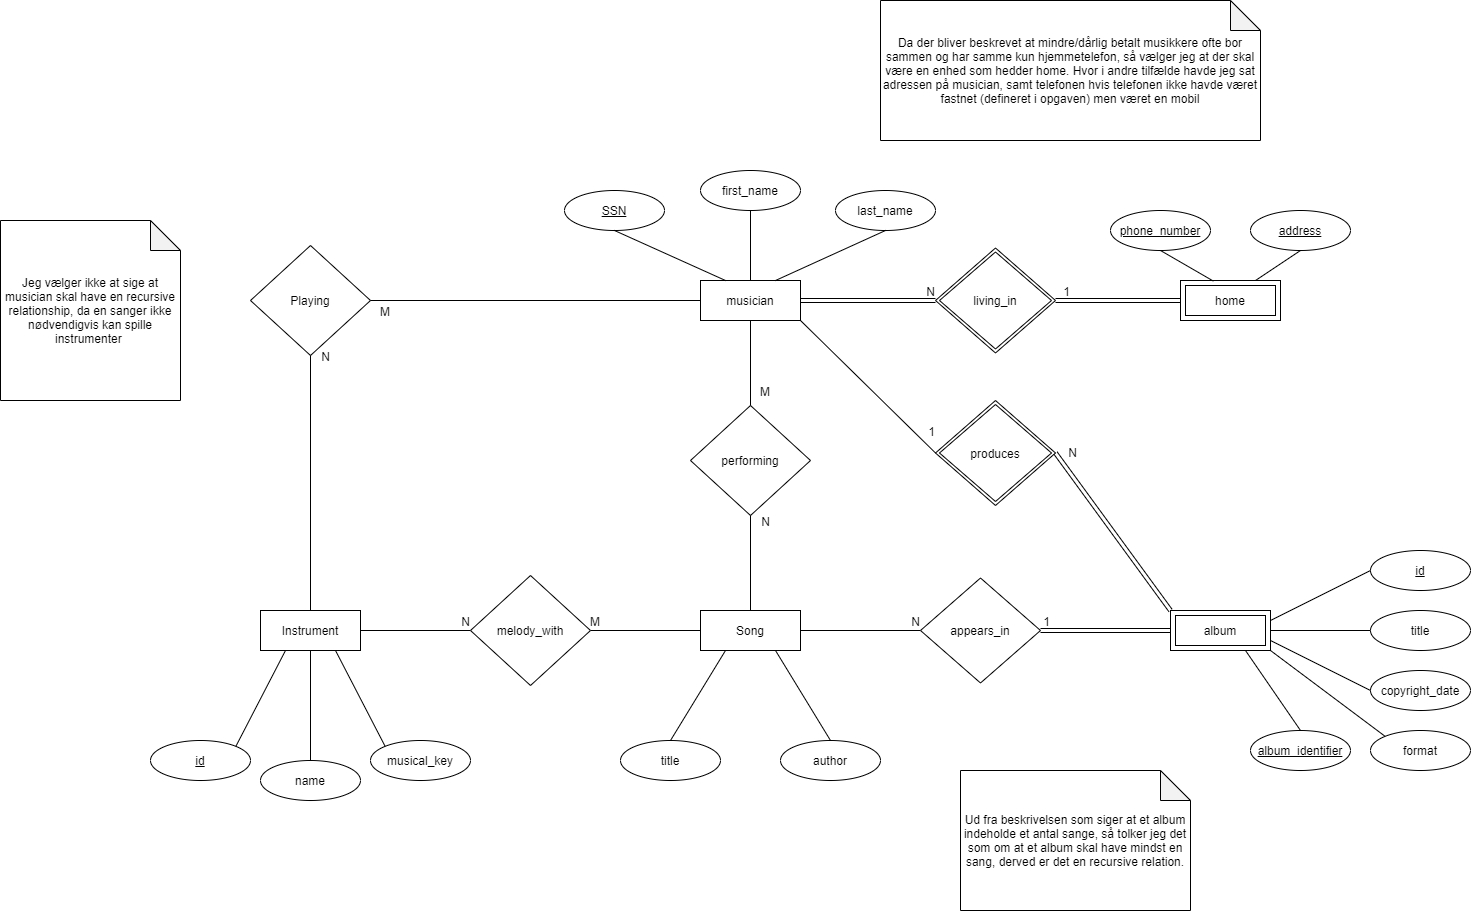

The diagram above was exported from draw.io. Its source (the exported page's mxGraphModel, read from the mxfile embedded in the PNG):
<mxGraphModel dx="1913" dy="806" grid="1" gridSize="10" guides="1" tooltips="1" connect="1" arrows="1" fold="1" page="1" pageScale="1" pageWidth="827" pageHeight="1169" math="0" shadow="0">
  <root>
    <mxCell id="0" />
    <mxCell id="1" parent="0" />
    <mxCell id="eCq4yjl9bXXe50SEYcVd-1" value="musician" style="whiteSpace=wrap;html=1;align=center;" parent="1" vertex="1">
      <mxGeometry x="450" y="460" width="100" height="40" as="geometry" />
    </mxCell>
    <mxCell id="eCq4yjl9bXXe50SEYcVd-4" value="home" style="shape=ext;margin=3;double=1;whiteSpace=wrap;html=1;align=center;" parent="1" vertex="1">
      <mxGeometry x="930" y="460" width="100" height="40" as="geometry" />
    </mxCell>
    <mxCell id="eCq4yjl9bXXe50SEYcVd-5" value="SSN" style="ellipse;whiteSpace=wrap;html=1;align=center;fontStyle=4;" parent="1" vertex="1">
      <mxGeometry x="314" y="370" width="100" height="40" as="geometry" />
    </mxCell>
    <mxCell id="eCq4yjl9bXXe50SEYcVd-6" value="first_name" style="ellipse;whiteSpace=wrap;html=1;align=center;" parent="1" vertex="1">
      <mxGeometry x="450" y="350" width="100" height="40" as="geometry" />
    </mxCell>
    <mxCell id="eCq4yjl9bXXe50SEYcVd-7" value="last_name" style="ellipse;whiteSpace=wrap;html=1;align=center;" parent="1" vertex="1">
      <mxGeometry x="585" y="370" width="100" height="40" as="geometry" />
    </mxCell>
    <mxCell id="eCq4yjl9bXXe50SEYcVd-8" value="phone_number" style="ellipse;whiteSpace=wrap;html=1;align=center;fontStyle=4;" parent="1" vertex="1">
      <mxGeometry x="860" y="390" width="100" height="40" as="geometry" />
    </mxCell>
    <mxCell id="eCq4yjl9bXXe50SEYcVd-9" value="address" style="ellipse;whiteSpace=wrap;html=1;align=center;fontStyle=4;" parent="1" vertex="1">
      <mxGeometry x="1000" y="390" width="100" height="40" as="geometry" />
    </mxCell>
    <mxCell id="eCq4yjl9bXXe50SEYcVd-10" value="Da der bliver beskrevet at mindre/dårlig betalt musikkere ofte bor sammen og har samme kun hjemmetelefon, så vælger jeg at der skal være en enhed som hedder home. Hvor i andre tilfælde havde jeg sat adressen på musician, samt telefonen hvis telefonen ikke havde været fastnet (defineret i opgaven) men været en mobil" style="shape=note;whiteSpace=wrap;html=1;backgroundOutline=1;darkOpacity=0.05;" parent="1" vertex="1">
      <mxGeometry x="630" y="180" width="380" height="140" as="geometry" />
    </mxCell>
    <mxCell id="eCq4yjl9bXXe50SEYcVd-12" value="" style="endArrow=none;html=1;exitX=0.5;exitY=1;exitDx=0;exitDy=0;entryX=0.25;entryY=0;entryDx=0;entryDy=0;" parent="1" source="eCq4yjl9bXXe50SEYcVd-5" target="eCq4yjl9bXXe50SEYcVd-1" edge="1">
      <mxGeometry width="50" height="50" relative="1" as="geometry">
        <mxPoint x="640" y="460" as="sourcePoint" />
        <mxPoint x="690" y="410" as="targetPoint" />
      </mxGeometry>
    </mxCell>
    <mxCell id="eCq4yjl9bXXe50SEYcVd-13" value="" style="endArrow=none;html=1;exitX=0.5;exitY=1;exitDx=0;exitDy=0;entryX=0.5;entryY=0;entryDx=0;entryDy=0;" parent="1" source="eCq4yjl9bXXe50SEYcVd-6" target="eCq4yjl9bXXe50SEYcVd-1" edge="1">
      <mxGeometry width="50" height="50" relative="1" as="geometry">
        <mxPoint x="374" y="419.9999999999999" as="sourcePoint" />
        <mxPoint x="474.9999999999998" y="470" as="targetPoint" />
      </mxGeometry>
    </mxCell>
    <mxCell id="eCq4yjl9bXXe50SEYcVd-14" value="" style="endArrow=none;html=1;exitX=0.5;exitY=1;exitDx=0;exitDy=0;entryX=0.75;entryY=0;entryDx=0;entryDy=0;" parent="1" source="eCq4yjl9bXXe50SEYcVd-7" target="eCq4yjl9bXXe50SEYcVd-1" edge="1">
      <mxGeometry width="50" height="50" relative="1" as="geometry">
        <mxPoint x="489.9999999999998" y="399.9999999999999" as="sourcePoint" />
        <mxPoint x="560" y="450" as="targetPoint" />
      </mxGeometry>
    </mxCell>
    <mxCell id="eCq4yjl9bXXe50SEYcVd-15" value="" style="endArrow=none;html=1;exitX=0.5;exitY=1;exitDx=0;exitDy=0;entryX=0.329;entryY=0.015;entryDx=0;entryDy=0;entryPerimeter=0;" parent="1" source="eCq4yjl9bXXe50SEYcVd-8" target="eCq4yjl9bXXe50SEYcVd-4" edge="1">
      <mxGeometry width="50" height="50" relative="1" as="geometry">
        <mxPoint x="609.9999999999998" y="419.9999999999999" as="sourcePoint" />
        <mxPoint x="524.9999999999998" y="470" as="targetPoint" />
      </mxGeometry>
    </mxCell>
    <mxCell id="eCq4yjl9bXXe50SEYcVd-16" value="" style="endArrow=none;html=1;exitX=0.5;exitY=1;exitDx=0;exitDy=0;entryX=0.75;entryY=0;entryDx=0;entryDy=0;" parent="1" source="eCq4yjl9bXXe50SEYcVd-9" target="eCq4yjl9bXXe50SEYcVd-4" edge="1">
      <mxGeometry width="50" height="50" relative="1" as="geometry">
        <mxPoint x="920" y="439.9999999999999" as="sourcePoint" />
        <mxPoint x="990" y="470" as="targetPoint" />
      </mxGeometry>
    </mxCell>
    <mxCell id="eCq4yjl9bXXe50SEYcVd-17" value="living_in" style="shape=rhombus;double=1;perimeter=rhombusPerimeter;whiteSpace=wrap;html=1;align=center;" parent="1" vertex="1">
      <mxGeometry x="685" y="427.5" width="120" height="105" as="geometry" />
    </mxCell>
    <mxCell id="eCq4yjl9bXXe50SEYcVd-20" value="" style="shape=link;html=1;rounded=0;entryX=0;entryY=0.5;entryDx=0;entryDy=0;exitX=1;exitY=0.5;exitDx=0;exitDy=0;" parent="1" source="eCq4yjl9bXXe50SEYcVd-17" target="eCq4yjl9bXXe50SEYcVd-4" edge="1">
      <mxGeometry relative="1" as="geometry">
        <mxPoint x="830" y="480" as="sourcePoint" />
        <mxPoint x="930" y="520" as="targetPoint" />
      </mxGeometry>
    </mxCell>
    <mxCell id="eCq4yjl9bXXe50SEYcVd-21" value="1" style="resizable=0;html=1;align=right;verticalAlign=bottom;" parent="eCq4yjl9bXXe50SEYcVd-20" connectable="0" vertex="1">
      <mxGeometry x="1" relative="1" as="geometry">
        <mxPoint x="-110" as="offset" />
      </mxGeometry>
    </mxCell>
    <mxCell id="eCq4yjl9bXXe50SEYcVd-24" value="Instrument" style="whiteSpace=wrap;html=1;align=center;" parent="1" vertex="1">
      <mxGeometry x="10" y="790" width="100" height="40" as="geometry" />
    </mxCell>
    <mxCell id="eCq4yjl9bXXe50SEYcVd-25" value="Song" style="whiteSpace=wrap;html=1;align=center;" parent="1" vertex="1">
      <mxGeometry x="450" y="790" width="100" height="40" as="geometry" />
    </mxCell>
    <mxCell id="eCq4yjl9bXXe50SEYcVd-27" value="" style="shape=link;html=1;rounded=0;exitX=1;exitY=0.5;exitDx=0;exitDy=0;entryX=0;entryY=0.5;entryDx=0;entryDy=0;" parent="1" source="eCq4yjl9bXXe50SEYcVd-1" target="eCq4yjl9bXXe50SEYcVd-17" edge="1">
      <mxGeometry relative="1" as="geometry">
        <mxPoint x="660" y="450" as="sourcePoint" />
        <mxPoint x="820" y="450" as="targetPoint" />
      </mxGeometry>
    </mxCell>
    <mxCell id="eCq4yjl9bXXe50SEYcVd-28" value="N" style="resizable=0;html=1;align=right;verticalAlign=bottom;" parent="eCq4yjl9bXXe50SEYcVd-27" connectable="0" vertex="1">
      <mxGeometry x="1" relative="1" as="geometry" />
    </mxCell>
    <mxCell id="eCq4yjl9bXXe50SEYcVd-29" value="id" style="ellipse;whiteSpace=wrap;html=1;align=center;fontStyle=4;" parent="1" vertex="1">
      <mxGeometry x="-100" y="920" width="100" height="40" as="geometry" />
    </mxCell>
    <mxCell id="eCq4yjl9bXXe50SEYcVd-30" value="title" style="ellipse;whiteSpace=wrap;html=1;align=center;" parent="1" vertex="1">
      <mxGeometry x="1120" y="790" width="100" height="40" as="geometry" />
    </mxCell>
    <mxCell id="eCq4yjl9bXXe50SEYcVd-31" value="copyright_date" style="ellipse;whiteSpace=wrap;html=1;align=center;" parent="1" vertex="1">
      <mxGeometry x="1120" y="850" width="100" height="40" as="geometry" />
    </mxCell>
    <mxCell id="eCq4yjl9bXXe50SEYcVd-32" value="musical_key" style="ellipse;whiteSpace=wrap;html=1;align=center;" parent="1" vertex="1">
      <mxGeometry x="120" y="920" width="100" height="40" as="geometry" />
    </mxCell>
    <mxCell id="eCq4yjl9bXXe50SEYcVd-33" value="name" style="ellipse;whiteSpace=wrap;html=1;align=center;" parent="1" vertex="1">
      <mxGeometry x="10" y="940" width="100" height="40" as="geometry" />
    </mxCell>
    <mxCell id="eCq4yjl9bXXe50SEYcVd-34" value="" style="endArrow=none;html=1;exitX=0.25;exitY=1;exitDx=0;exitDy=0;entryX=1;entryY=0;entryDx=0;entryDy=0;" parent="1" source="eCq4yjl9bXXe50SEYcVd-24" target="eCq4yjl9bXXe50SEYcVd-29" edge="1">
      <mxGeometry width="50" height="50" relative="1" as="geometry">
        <mxPoint x="350" y="840" as="sourcePoint" />
        <mxPoint x="400" y="790" as="targetPoint" />
      </mxGeometry>
    </mxCell>
    <mxCell id="eCq4yjl9bXXe50SEYcVd-35" value="" style="endArrow=none;html=1;exitX=0.5;exitY=1;exitDx=0;exitDy=0;entryX=0.5;entryY=0;entryDx=0;entryDy=0;" parent="1" source="eCq4yjl9bXXe50SEYcVd-24" target="eCq4yjl9bXXe50SEYcVd-33" edge="1">
      <mxGeometry width="50" height="50" relative="1" as="geometry">
        <mxPoint x="65" y="840" as="sourcePoint" />
        <mxPoint x="-34.767208675142" y="925.8090146052655" as="targetPoint" />
      </mxGeometry>
    </mxCell>
    <mxCell id="eCq4yjl9bXXe50SEYcVd-36" value="" style="endArrow=none;html=1;exitX=0.75;exitY=1;exitDx=0;exitDy=0;entryX=0;entryY=0;entryDx=0;entryDy=0;" parent="1" source="eCq4yjl9bXXe50SEYcVd-24" target="eCq4yjl9bXXe50SEYcVd-32" edge="1">
      <mxGeometry width="50" height="50" relative="1" as="geometry">
        <mxPoint x="90" y="840" as="sourcePoint" />
        <mxPoint x="70" y="950" as="targetPoint" />
      </mxGeometry>
    </mxCell>
    <mxCell id="eCq4yjl9bXXe50SEYcVd-37" value="id" style="ellipse;whiteSpace=wrap;html=1;align=center;fontStyle=4;" parent="1" vertex="1">
      <mxGeometry x="1120" y="730" width="100" height="40" as="geometry" />
    </mxCell>
    <mxCell id="eCq4yjl9bXXe50SEYcVd-39" value="album_identifier" style="ellipse;whiteSpace=wrap;html=1;align=center;fontStyle=4;" parent="1" vertex="1">
      <mxGeometry x="1000" y="910" width="100" height="40" as="geometry" />
    </mxCell>
    <mxCell id="eCq4yjl9bXXe50SEYcVd-40" value="format" style="ellipse;whiteSpace=wrap;html=1;align=center;" parent="1" vertex="1">
      <mxGeometry x="1120" y="910" width="100" height="40" as="geometry" />
    </mxCell>
    <mxCell id="eCq4yjl9bXXe50SEYcVd-41" value="" style="endArrow=none;html=1;exitX=0.5;exitY=0;exitDx=0;exitDy=0;entryX=0.75;entryY=1;entryDx=0;entryDy=0;" parent="1" source="eCq4yjl9bXXe50SEYcVd-39" target="3kSVCCDomG7rX2-TwU-U-1" edge="1">
      <mxGeometry width="50" height="50" relative="1" as="geometry">
        <mxPoint x="840" y="900" as="sourcePoint" />
        <mxPoint x="995" y="850" as="targetPoint" />
      </mxGeometry>
    </mxCell>
    <mxCell id="eCq4yjl9bXXe50SEYcVd-42" value="" style="endArrow=none;html=1;exitX=0;exitY=0;exitDx=0;exitDy=0;entryX=1;entryY=1;entryDx=0;entryDy=0;" parent="1" source="eCq4yjl9bXXe50SEYcVd-40" target="3kSVCCDomG7rX2-TwU-U-1" edge="1">
      <mxGeometry width="50" height="50" relative="1" as="geometry">
        <mxPoint x="1060" y="920" as="sourcePoint" />
        <mxPoint x="1020" y="830" as="targetPoint" />
      </mxGeometry>
    </mxCell>
    <mxCell id="eCq4yjl9bXXe50SEYcVd-43" value="" style="endArrow=none;html=1;exitX=0;exitY=0.5;exitDx=0;exitDy=0;entryX=1;entryY=0.75;entryDx=0;entryDy=0;" parent="1" source="eCq4yjl9bXXe50SEYcVd-31" target="3kSVCCDomG7rX2-TwU-U-1" edge="1">
      <mxGeometry width="50" height="50" relative="1" as="geometry">
        <mxPoint x="1144.7672086751418" y="925.8090146052655" as="sourcePoint" />
        <mxPoint x="1020" y="820" as="targetPoint" />
      </mxGeometry>
    </mxCell>
    <mxCell id="eCq4yjl9bXXe50SEYcVd-44" value="" style="endArrow=none;html=1;exitX=0;exitY=0.5;exitDx=0;exitDy=0;entryX=1;entryY=0.5;entryDx=0;entryDy=0;" parent="1" source="eCq4yjl9bXXe50SEYcVd-30" target="3kSVCCDomG7rX2-TwU-U-1" edge="1">
      <mxGeometry width="50" height="50" relative="1" as="geometry">
        <mxPoint x="1130.0000000000132" y="880" as="sourcePoint" />
        <mxPoint x="1020" y="810" as="targetPoint" />
      </mxGeometry>
    </mxCell>
    <mxCell id="eCq4yjl9bXXe50SEYcVd-45" value="" style="endArrow=none;html=1;exitX=0;exitY=0.5;exitDx=0;exitDy=0;entryX=1;entryY=0.25;entryDx=0;entryDy=0;" parent="1" source="eCq4yjl9bXXe50SEYcVd-37" target="3kSVCCDomG7rX2-TwU-U-1" edge="1">
      <mxGeometry width="50" height="50" relative="1" as="geometry">
        <mxPoint x="1130.0000000000132" y="820" as="sourcePoint" />
        <mxPoint x="1020" y="800" as="targetPoint" />
      </mxGeometry>
    </mxCell>
    <mxCell id="eCq4yjl9bXXe50SEYcVd-46" value="author" style="ellipse;whiteSpace=wrap;html=1;align=center;" parent="1" vertex="1">
      <mxGeometry x="530" y="920" width="100" height="40" as="geometry" />
    </mxCell>
    <mxCell id="eCq4yjl9bXXe50SEYcVd-47" value="title" style="ellipse;whiteSpace=wrap;html=1;align=center;" parent="1" vertex="1">
      <mxGeometry x="370" y="920" width="100" height="40" as="geometry" />
    </mxCell>
    <mxCell id="eCq4yjl9bXXe50SEYcVd-48" value="" style="endArrow=none;html=1;exitX=0.25;exitY=1;exitDx=0;exitDy=0;entryX=0.5;entryY=0;entryDx=0;entryDy=0;" parent="1" source="eCq4yjl9bXXe50SEYcVd-25" target="eCq4yjl9bXXe50SEYcVd-47" edge="1">
      <mxGeometry width="50" height="50" relative="1" as="geometry">
        <mxPoint x="310" y="940" as="sourcePoint" />
        <mxPoint x="359.76720867515087" y="1035.8090146052693" as="targetPoint" />
      </mxGeometry>
    </mxCell>
    <mxCell id="eCq4yjl9bXXe50SEYcVd-49" value="" style="endArrow=none;html=1;exitX=0.75;exitY=1;exitDx=0;exitDy=0;entryX=0.5;entryY=0;entryDx=0;entryDy=0;" parent="1" source="eCq4yjl9bXXe50SEYcVd-25" target="eCq4yjl9bXXe50SEYcVd-46" edge="1">
      <mxGeometry width="50" height="50" relative="1" as="geometry">
        <mxPoint x="320" y="950" as="sourcePoint" />
        <mxPoint x="369.76720867515087" y="1045.8090146052693" as="targetPoint" />
      </mxGeometry>
    </mxCell>
    <mxCell id="eCq4yjl9bXXe50SEYcVd-50" value="Playing" style="shape=rhombus;perimeter=rhombusPerimeter;whiteSpace=wrap;html=1;align=center;" parent="1" vertex="1">
      <mxGeometry y="425" width="120" height="110" as="geometry" />
    </mxCell>
    <mxCell id="eCq4yjl9bXXe50SEYcVd-51" value="" style="endArrow=none;html=1;rounded=0;entryX=1;entryY=0.5;entryDx=0;entryDy=0;" parent="1" source="eCq4yjl9bXXe50SEYcVd-1" target="eCq4yjl9bXXe50SEYcVd-50" edge="1">
      <mxGeometry relative="1" as="geometry">
        <mxPoint x="330" y="640" as="sourcePoint" />
        <mxPoint x="490" y="640" as="targetPoint" />
      </mxGeometry>
    </mxCell>
    <mxCell id="eCq4yjl9bXXe50SEYcVd-52" value="M" style="resizable=0;html=1;align=right;verticalAlign=bottom;" parent="eCq4yjl9bXXe50SEYcVd-51" connectable="0" vertex="1">
      <mxGeometry x="1" relative="1" as="geometry">
        <mxPoint x="20" y="20" as="offset" />
      </mxGeometry>
    </mxCell>
    <mxCell id="eCq4yjl9bXXe50SEYcVd-53" value="Jeg vælger ikke at sige at musician skal have en recursive relationship, da en sanger ikke nødvendigvis kan spille instrumenter&amp;nbsp;" style="shape=note;whiteSpace=wrap;html=1;backgroundOutline=1;darkOpacity=0.05;" parent="1" vertex="1">
      <mxGeometry x="-250" y="400" width="180" height="180" as="geometry" />
    </mxCell>
    <mxCell id="eCq4yjl9bXXe50SEYcVd-54" value="" style="endArrow=none;html=1;rounded=0;exitX=0.5;exitY=0;exitDx=0;exitDy=0;entryX=0.5;entryY=1;entryDx=0;entryDy=0;" parent="1" source="eCq4yjl9bXXe50SEYcVd-24" target="eCq4yjl9bXXe50SEYcVd-50" edge="1">
      <mxGeometry relative="1" as="geometry">
        <mxPoint x="330" y="610" as="sourcePoint" />
        <mxPoint x="40" y="540" as="targetPoint" />
      </mxGeometry>
    </mxCell>
    <mxCell id="eCq4yjl9bXXe50SEYcVd-55" value="N" style="resizable=0;html=1;align=right;verticalAlign=bottom;" parent="eCq4yjl9bXXe50SEYcVd-54" connectable="0" vertex="1">
      <mxGeometry x="1" relative="1" as="geometry">
        <mxPoint x="20" y="10" as="offset" />
      </mxGeometry>
    </mxCell>
    <mxCell id="eCq4yjl9bXXe50SEYcVd-59" value="" style="endArrow=none;html=1;rounded=0;exitX=1;exitY=0.5;exitDx=0;exitDy=0;entryX=0;entryY=0.5;entryDx=0;entryDy=0;" parent="1" source="eCq4yjl9bXXe50SEYcVd-25" target="eCq4yjl9bXXe50SEYcVd-77" edge="1">
      <mxGeometry relative="1" as="geometry">
        <mxPoint x="660" y="670" as="sourcePoint" />
        <mxPoint x="640" y="810" as="targetPoint" />
      </mxGeometry>
    </mxCell>
    <mxCell id="eCq4yjl9bXXe50SEYcVd-60" value="N" style="resizable=0;html=1;align=right;verticalAlign=bottom;" parent="eCq4yjl9bXXe50SEYcVd-59" connectable="0" vertex="1">
      <mxGeometry x="1" relative="1" as="geometry" />
    </mxCell>
    <mxCell id="eCq4yjl9bXXe50SEYcVd-62" value="Ud fra beskrivelsen som siger at et album indeholde et antal sange, så tolker jeg det som om at et album skal have mindst en sang, derved er det en recursive relation." style="shape=note;whiteSpace=wrap;html=1;backgroundOutline=1;darkOpacity=0.05;" parent="1" vertex="1">
      <mxGeometry x="710" y="950" width="230" height="140" as="geometry" />
    </mxCell>
    <mxCell id="eCq4yjl9bXXe50SEYcVd-63" value="" style="shape=link;html=1;rounded=0;exitX=0;exitY=0.5;exitDx=0;exitDy=0;entryX=1;entryY=0.5;entryDx=0;entryDy=0;" parent="1" source="3kSVCCDomG7rX2-TwU-U-1" target="eCq4yjl9bXXe50SEYcVd-77" edge="1">
      <mxGeometry relative="1" as="geometry">
        <mxPoint x="920" y="810" as="sourcePoint" />
        <mxPoint x="830" y="810" as="targetPoint" />
      </mxGeometry>
    </mxCell>
    <mxCell id="eCq4yjl9bXXe50SEYcVd-64" value="1" style="resizable=0;html=1;align=right;verticalAlign=bottom;" parent="eCq4yjl9bXXe50SEYcVd-63" connectable="0" vertex="1">
      <mxGeometry x="1" relative="1" as="geometry">
        <mxPoint x="10" as="offset" />
      </mxGeometry>
    </mxCell>
    <mxCell id="eCq4yjl9bXXe50SEYcVd-65" value="produces" style="shape=rhombus;double=1;perimeter=rhombusPerimeter;whiteSpace=wrap;html=1;align=center;" parent="1" vertex="1">
      <mxGeometry x="685" y="580" width="120" height="105" as="geometry" />
    </mxCell>
    <mxCell id="eCq4yjl9bXXe50SEYcVd-67" value="" style="endArrow=none;html=1;rounded=0;exitX=1;exitY=0.5;exitDx=0;exitDy=0;entryX=0;entryY=0.5;entryDx=0;entryDy=0;" parent="1" source="eCq4yjl9bXXe50SEYcVd-24" target="eCq4yjl9bXXe50SEYcVd-71" edge="1">
      <mxGeometry relative="1" as="geometry">
        <mxPoint x="150" y="820" as="sourcePoint" />
        <mxPoint x="210" y="810" as="targetPoint" />
      </mxGeometry>
    </mxCell>
    <mxCell id="eCq4yjl9bXXe50SEYcVd-68" value="N" style="resizable=0;html=1;align=right;verticalAlign=bottom;" parent="eCq4yjl9bXXe50SEYcVd-67" connectable="0" vertex="1">
      <mxGeometry x="1" relative="1" as="geometry" />
    </mxCell>
    <mxCell id="eCq4yjl9bXXe50SEYcVd-69" value="" style="endArrow=none;html=1;rounded=0;exitX=0;exitY=0.5;exitDx=0;exitDy=0;entryX=1;entryY=0.5;entryDx=0;entryDy=0;" parent="1" source="eCq4yjl9bXXe50SEYcVd-25" target="eCq4yjl9bXXe50SEYcVd-71" edge="1">
      <mxGeometry relative="1" as="geometry">
        <mxPoint x="150" y="820" as="sourcePoint" />
        <mxPoint x="330" y="810" as="targetPoint" />
      </mxGeometry>
    </mxCell>
    <mxCell id="eCq4yjl9bXXe50SEYcVd-70" value="M" style="resizable=0;html=1;align=right;verticalAlign=bottom;" parent="eCq4yjl9bXXe50SEYcVd-69" connectable="0" vertex="1">
      <mxGeometry x="1" relative="1" as="geometry">
        <mxPoint x="10" as="offset" />
      </mxGeometry>
    </mxCell>
    <mxCell id="eCq4yjl9bXXe50SEYcVd-71" value="melody_with" style="shape=rhombus;perimeter=rhombusPerimeter;whiteSpace=wrap;html=1;align=center;" parent="1" vertex="1">
      <mxGeometry x="220" y="755" width="120" height="110" as="geometry" />
    </mxCell>
    <mxCell id="eCq4yjl9bXXe50SEYcVd-72" value="performing" style="shape=rhombus;perimeter=rhombusPerimeter;whiteSpace=wrap;html=1;align=center;" parent="1" vertex="1">
      <mxGeometry x="440" y="585" width="120" height="110" as="geometry" />
    </mxCell>
    <mxCell id="eCq4yjl9bXXe50SEYcVd-73" value="" style="endArrow=none;html=1;rounded=0;exitX=0.5;exitY=1;exitDx=0;exitDy=0;" parent="1" source="eCq4yjl9bXXe50SEYcVd-1" target="eCq4yjl9bXXe50SEYcVd-72" edge="1">
      <mxGeometry relative="1" as="geometry">
        <mxPoint x="290" y="650" as="sourcePoint" />
        <mxPoint x="450" y="650" as="targetPoint" />
      </mxGeometry>
    </mxCell>
    <mxCell id="eCq4yjl9bXXe50SEYcVd-74" value="M" style="resizable=0;html=1;align=right;verticalAlign=bottom;" parent="eCq4yjl9bXXe50SEYcVd-73" connectable="0" vertex="1">
      <mxGeometry x="1" relative="1" as="geometry">
        <mxPoint x="20" y="-5" as="offset" />
      </mxGeometry>
    </mxCell>
    <mxCell id="eCq4yjl9bXXe50SEYcVd-75" value="" style="endArrow=none;html=1;rounded=0;entryX=0.5;entryY=1;entryDx=0;entryDy=0;exitX=0.5;exitY=0;exitDx=0;exitDy=0;" parent="1" source="eCq4yjl9bXXe50SEYcVd-25" target="eCq4yjl9bXXe50SEYcVd-72" edge="1">
      <mxGeometry relative="1" as="geometry">
        <mxPoint x="290" y="650" as="sourcePoint" />
        <mxPoint x="450" y="650" as="targetPoint" />
      </mxGeometry>
    </mxCell>
    <mxCell id="eCq4yjl9bXXe50SEYcVd-76" value="N" style="resizable=0;html=1;align=right;verticalAlign=bottom;" parent="eCq4yjl9bXXe50SEYcVd-75" connectable="0" vertex="1">
      <mxGeometry x="1" relative="1" as="geometry">
        <mxPoint x="20" y="15" as="offset" />
      </mxGeometry>
    </mxCell>
    <mxCell id="eCq4yjl9bXXe50SEYcVd-77" value="appears_in" style="shape=rhombus;perimeter=rhombusPerimeter;whiteSpace=wrap;html=1;align=center;" parent="1" vertex="1">
      <mxGeometry x="670" y="757.5" width="120" height="105" as="geometry" />
    </mxCell>
    <mxCell id="eCq4yjl9bXXe50SEYcVd-78" value="" style="shape=link;html=1;rounded=0;entryX=1;entryY=0.5;entryDx=0;entryDy=0;exitX=0;exitY=0;exitDx=0;exitDy=0;" parent="1" source="3kSVCCDomG7rX2-TwU-U-1" target="eCq4yjl9bXXe50SEYcVd-65" edge="1">
      <mxGeometry relative="1" as="geometry">
        <mxPoint x="920" y="790" as="sourcePoint" />
        <mxPoint x="750" y="670" as="targetPoint" />
      </mxGeometry>
    </mxCell>
    <mxCell id="eCq4yjl9bXXe50SEYcVd-79" value="N" style="resizable=0;html=1;align=right;verticalAlign=bottom;" parent="eCq4yjl9bXXe50SEYcVd-78" connectable="0" vertex="1">
      <mxGeometry x="1" relative="1" as="geometry">
        <mxPoint x="22" y="8" as="offset" />
      </mxGeometry>
    </mxCell>
    <mxCell id="eCq4yjl9bXXe50SEYcVd-80" value="" style="endArrow=none;html=1;rounded=0;exitX=1;exitY=1;exitDx=0;exitDy=0;entryX=0;entryY=0.5;entryDx=0;entryDy=0;" parent="1" source="eCq4yjl9bXXe50SEYcVd-1" target="eCq4yjl9bXXe50SEYcVd-65" edge="1">
      <mxGeometry relative="1" as="geometry">
        <mxPoint x="590" y="670" as="sourcePoint" />
        <mxPoint x="750" y="670" as="targetPoint" />
      </mxGeometry>
    </mxCell>
    <mxCell id="eCq4yjl9bXXe50SEYcVd-81" value="1" style="resizable=0;html=1;align=right;verticalAlign=bottom;" parent="eCq4yjl9bXXe50SEYcVd-80" connectable="0" vertex="1">
      <mxGeometry x="1" relative="1" as="geometry">
        <mxPoint y="-12" as="offset" />
      </mxGeometry>
    </mxCell>
    <mxCell id="3kSVCCDomG7rX2-TwU-U-1" value="album" style="shape=ext;margin=3;double=1;whiteSpace=wrap;html=1;align=center;gradientColor=none;" parent="1" vertex="1">
      <mxGeometry x="920" y="790" width="100" height="40" as="geometry" />
    </mxCell>
  </root>
</mxGraphModel>